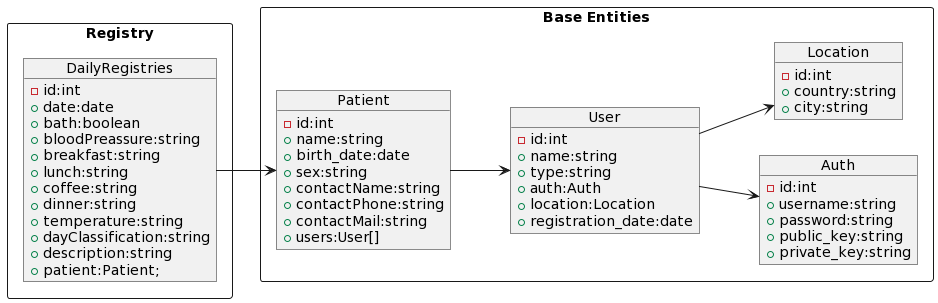

The diagram above was rendered by PlantUML. Its source (embedded in the PNG):
@startuml
left to right direction
 
rectangle "Base Entities" {

  object User {
    -id:int
    +name:string
    +type:string
    +auth:Auth
    +location:Location
    +registration_date:date
  }
  
  object Auth {
    -id:int
    +username:string
    +password:string
    +public_key:string
    +private_key:string
  }
  
  object Location {
    -id:int
    +country:string
    +city:string
  }
  
  object Patient {
    -id:int
    +name:string
    +birth_date:date
    +sex:string
    +contactName:string
    +contactPhone:string
    +contactMail:string
    +users:User[]
  }
}
rectangle "Registry" {
  object DailyRegistries {
    -id:int
    +date:date
    +bath:boolean
    +bloodPreassure:string
    +breakfast:string
    +lunch:string
    +coffee:string
    +dinner:string
    +temperature:string
    +dayClassification:string
    +description:string
    +patient:Patient;
  }
}

User --> Auth
User --> Location
Patient --> User
DailyRegistries --> Patient
@enduml